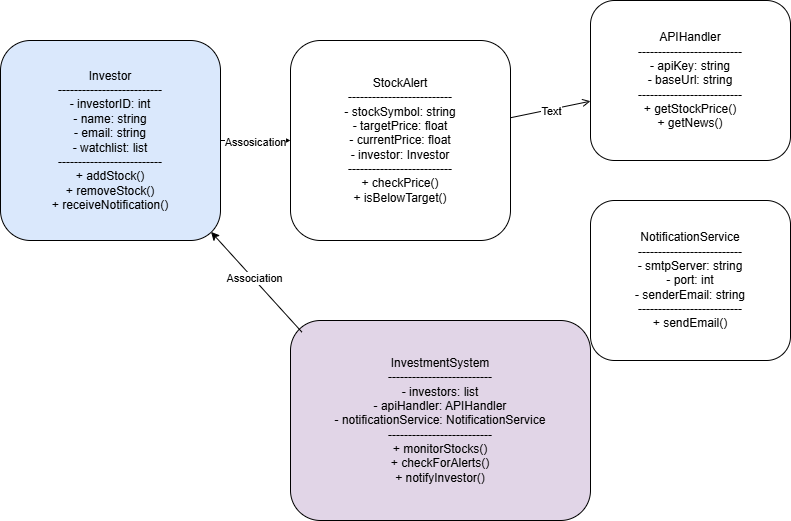

The diagram above was exported from draw.io. Its source (the exported page's mxGraphModel, read from the mxfile embedded in the PNG):
<mxGraphModel dx="1097" dy="592" grid="1" gridSize="10" guides="1" tooltips="1" connect="1" arrows="1" fold="1" page="1" pageScale="1" pageWidth="1169" pageHeight="827" math="0" shadow="0">
  <root>
    <mxCell id="0" />
    <mxCell id="1" parent="0" />
    <mxCell id="2" parent="1" style="shape=rectangle;whiteSpace=wrap;html=1;rounded=1;fillColor=#dae8fc;" value="Investor&#10;--------------------------&#10;- investorID: int&#10;- name: string&#10;- email: string&#10;- watchlist: list&lt;StockAlert&gt;&#10;--------------------------&#10;+ addStock()&#10;+ removeStock()&#10;+ receiveNotification()" vertex="1">
      <mxGeometry height="200" width="220" x="60" y="120" as="geometry" />
    </mxCell>
    <mxCell id="3" parent="1" style="shape=rectangle;whiteSpace=wrap;html=1;rounded=1;fillColor=#ffffff;" value="StockAlert&#10;--------------------------&#10;- stockSymbol: string&#10;- targetPrice: float&#10;- currentPrice: float&#10;- investor: Investor&#10;--------------------------&#10;+ checkPrice()&#10;+ isBelowTarget()" vertex="1">
      <mxGeometry height="200" width="220" x="350" y="120" as="geometry" />
    </mxCell>
    <mxCell id="4" parent="1" style="shape=rectangle;whiteSpace=wrap;html=1;rounded=1;fillColor=#ffffff;" value="APIHandler&#10;--------------------------&#10;- apiKey: string&#10;- baseUrl: string&#10;--------------------------&#10;+ getStockPrice()&#10;+ getNews()" vertex="1">
      <mxGeometry height="160" width="200" x="650" y="80" as="geometry" />
    </mxCell>
    <mxCell id="5" parent="1" style="shape=rectangle;whiteSpace=wrap;html=1;rounded=1;fillColor=#ffffff;" value="NotificationService&#10;--------------------------&#10;- smtpServer: string&#10;- port: int&#10;- senderEmail: string&#10;--------------------------&#10;+ sendEmail()" vertex="1">
      <mxGeometry height="160" width="200" x="650" y="280" as="geometry" />
    </mxCell>
    <mxCell id="6" parent="1" style="shape=rectangle;whiteSpace=wrap;html=1;rounded=1;fillColor=#e1d5e7;" value="InvestmentSystem&#10;--------------------------&#10;- investors: list&lt;Investor&gt;&#10;- apiHandler: APIHandler&#10;- notificationService: NotificationService&#10;--------------------------&#10;+ monitorStocks()&#10;+ checkForAlerts()&#10;+ notifyInvestor()" vertex="1">
      <mxGeometry height="200" width="300" x="350" y="400" as="geometry" />
    </mxCell>
    <mxCell id="7" edge="1" parent="1" source="2" style="endArrow=block;html=1;rounded=0;" target="3">
      <mxGeometry relative="1" as="geometry" />
    </mxCell>
    <mxCell id="e7uIekX67mC4VEzXOEA1-11" connectable="0" parent="7" style="edgeLabel;html=1;align=center;verticalAlign=middle;resizable=0;points=[];" value="Assosication" vertex="1">
      <mxGeometry relative="1" x="-0.012" y="-1" as="geometry">
        <mxPoint as="offset" />
      </mxGeometry>
    </mxCell>
    <mxCell id="8" edge="1" parent="1" source="3" style="endArrow=open;html=1;rounded=0;" target="4">
      <mxGeometry relative="1" as="geometry" />
    </mxCell>
    <mxCell id="e7uIekX67mC4VEzXOEA1-15" connectable="0" parent="8" style="edgeLabel;html=1;align=center;verticalAlign=middle;resizable=0;points=[];" value="Text" vertex="1">
      <mxGeometry relative="1" x="0.0011" y="-2" as="geometry">
        <mxPoint as="offset" />
      </mxGeometry>
    </mxCell>
    <mxCell id="9" edge="1" parent="1" source="6" style="endArrow=open;html=1;rounded=0;" target="5">
      <mxGeometry relative="1" as="geometry" />
    </mxCell>
    <mxCell id="e7uIekX67mC4VEzXOEA1-13" edge="1" parent="1" source="6" style="endArrow=classic;html=1;rounded=0;exitX=0.038;exitY=0.058;exitDx=0;exitDy=0;exitPerimeter=0;entryX=0.957;entryY=0.957;entryDx=0;entryDy=0;entryPerimeter=0;" target="2" value="">
      <mxGeometry height="50" relative="1" width="50" as="geometry">
        <mxPoint x="510" y="350" as="sourcePoint" />
        <mxPoint x="560" y="300" as="targetPoint" />
      </mxGeometry>
    </mxCell>
    <mxCell id="e7uIekX67mC4VEzXOEA1-14" connectable="0" parent="e7uIekX67mC4VEzXOEA1-13" style="edgeLabel;html=1;align=center;verticalAlign=middle;resizable=0;points=[];" value="Association" vertex="1">
      <mxGeometry relative="1" x="0.0638" y="-1" as="geometry">
        <mxPoint x="-1" as="offset" />
      </mxGeometry>
    </mxCell>
  </root>
</mxGraphModel>